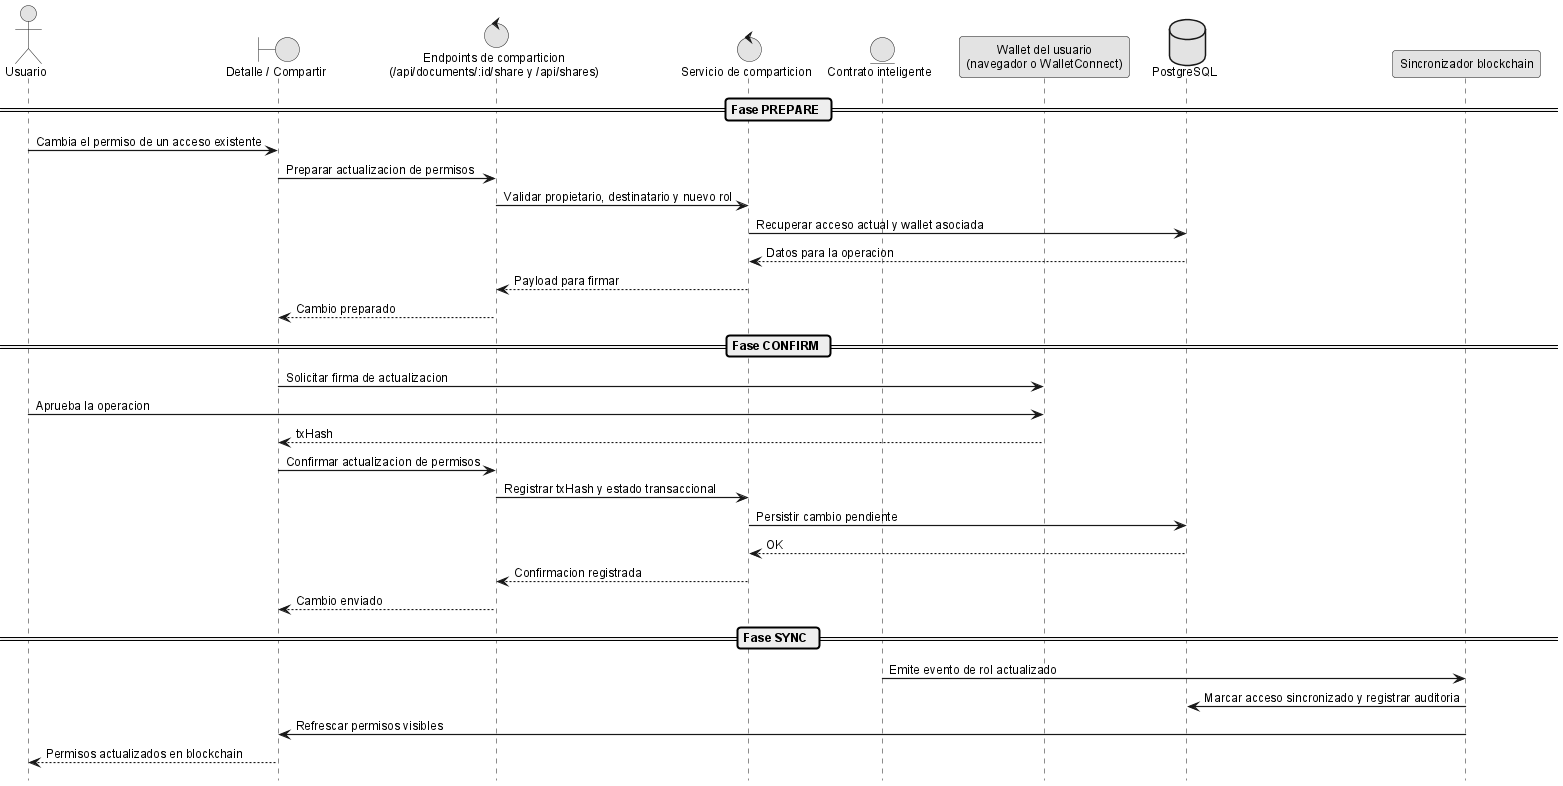

The diagram above was rendered by PlantUML. Its source (embedded in the PNG):
@startuml
!include _sequence-style.puml
actor Usuario as user
boundary "Detalle / Compartir" as ui
control "Endpoints de comparticion\n(/api/documents/:id/share y /api/shares)" as shareApi
control "Servicio de comparticion" as srv
entity "Contrato inteligente" as sc
participant "Wallet del usuario\n(navegador o WalletConnect)" as wallet
database "PostgreSQL" as db
participant "Sincronizador blockchain" as listener

== Fase PREPARE ==
user -> ui: Cambia el permiso de un acceso existente
ui -> shareApi: Preparar actualizacion de permisos
shareApi -> srv: Validar propietario, destinatario y nuevo rol
srv -> db: Recuperar acceso actual y wallet asociada
db --> srv: Datos para la operacion
srv --> shareApi: Payload para firmar
shareApi --> ui: Cambio preparado

== Fase CONFIRM ==
ui -> wallet: Solicitar firma de actualizacion
user -> wallet: Aprueba la operacion
wallet --> ui: txHash
ui -> shareApi: Confirmar actualizacion de permisos
shareApi -> srv: Registrar txHash y estado transaccional
srv -> db: Persistir cambio pendiente
db --> srv: OK
srv --> shareApi: Confirmacion registrada
shareApi --> ui: Cambio enviado

== Fase SYNC ==
sc -> listener: Emite evento de rol actualizado
listener -> db: Marcar acceso sincronizado y registrar auditoria
listener -> ui: Refrescar permisos visibles
ui --> user: Permisos actualizados en blockchain

@enduml